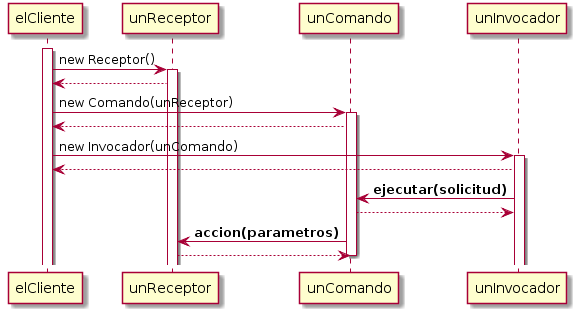

The diagram above was rendered by PlantUML. Its source (embedded in the PNG):
@startuml
activate elCliente
elCliente -> unReceptor: new Receptor()
activate unReceptor
unReceptor --> elCliente
elCliente -> unComando: new Comando(unReceptor)
activate unComando
unComando --> elCliente
elCliente -> unInvocador: new Invocador(unComando)
activate unInvocador
unInvocador --> elCliente
unInvocador -> unComando: **ejecutar(solicitud)**
unComando --> unInvocador
unComando -> unReceptor: **accion(parametros)**
unReceptor --> unComando
deactivate unComando

@enduml